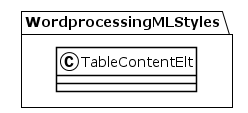

The diagram above was rendered by PlantUML. Its source (embedded in the PNG):
@startuml
!theme plain
package WordprocessingMLStyles {
class TableContentElt {
}
}
@enduml